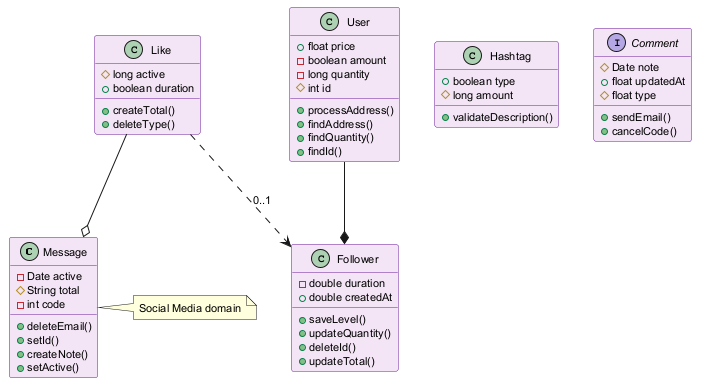

The diagram above was rendered by PlantUML. Its source (embedded in the PNG):
@startuml
skinparam backgroundColor #FFFFFF
skinparam classBackgroundColor #F3E5F5
skinparam classBorderColor #6A1B9A
skinparam defaultFontSize 11
class Message {
  -Date active
  #String total
  -int code
  +deleteEmail()
  +setId()
  +createNote()
  +setActive()
}
class Hashtag {
  +boolean type
  #long amount
  +validateDescription()
}
class User {
  +float price
  -boolean amount
  -long quantity
  #int id
  +processAddress()
  +findAddress()
  +findQuantity()
  +findId()
}
interface Comment {
  #Date note
  +float updatedAt
  #float type
  +sendEmail()
  +cancelCode()
}
class Follower {
  -double duration
  +double createdAt
  +saveLevel()
  +updateQuantity()
  +deleteId()
  +updateTotal()
}
class Like {
  #long active
  +boolean duration
  +createTotal()
  +deleteType()
}
User --* Follower
Like --o Message
Like ..> Follower : "0..1"
note right of Message : Social Media domain
@enduml